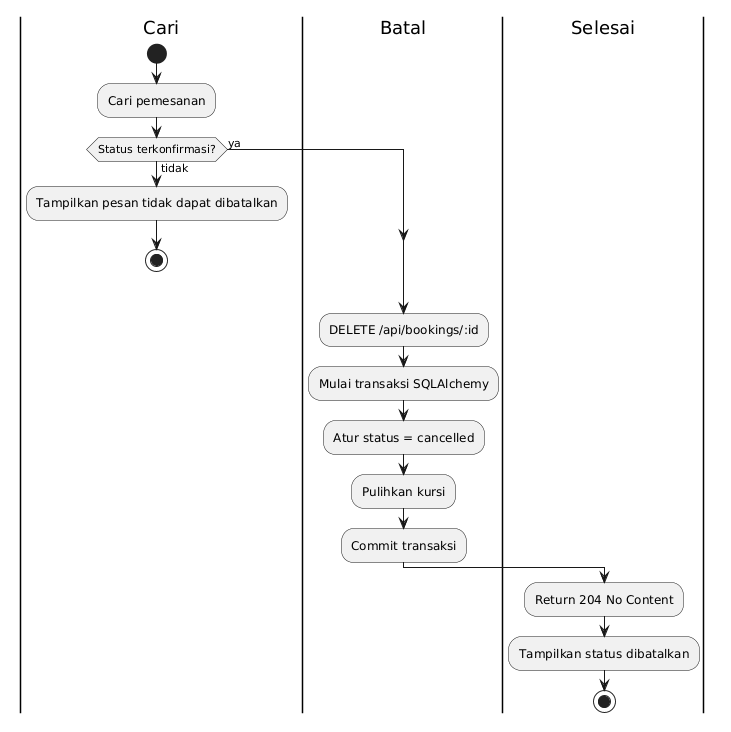

The diagram above was rendered by PlantUML. Its source (embedded in the PNG):
@startuml
|Cari|
start
:Cari pemesanan;
if (Status terkonfirmasi?) then (tidak)
  :Tampilkan pesan tidak dapat dibatalkan;
  stop
else (ya)
endif
|Batal|
:DELETE /api/bookings/:id;
:Mulai transaksi SQLAlchemy;
:Atur status = cancelled;
:Pulihkan kursi;
:Commit transaksi;
|Selesai|
:Return 204 No Content;
:Tampilkan status dibatalkan;
stop
@enduml